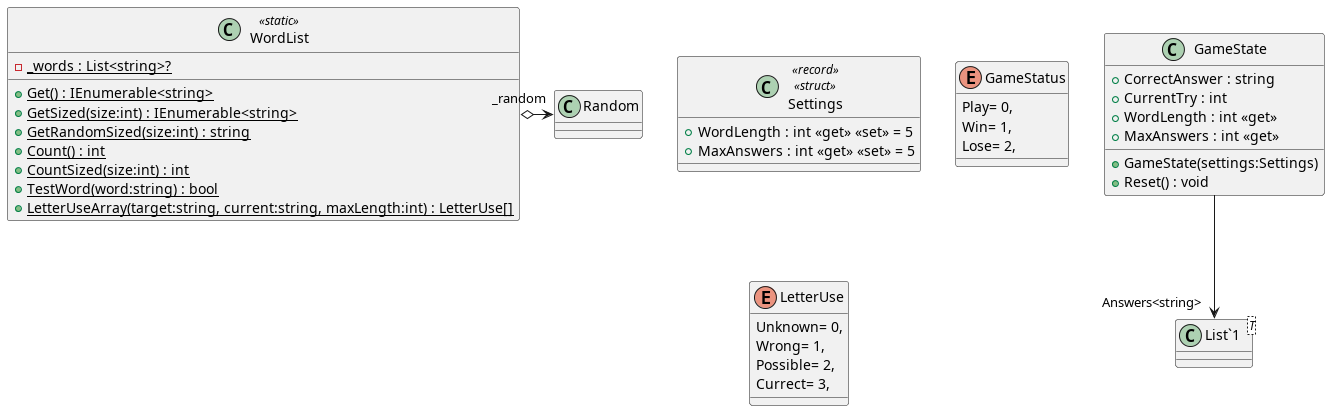

The diagram above was rendered by PlantUML. Its source (embedded in the PNG):
@startuml
!include ./Settings.puml
!include ./WordList.puml
!include ./GameState.puml
!include ./GameStatus.puml
!include ./LetterUse.puml
@enduml